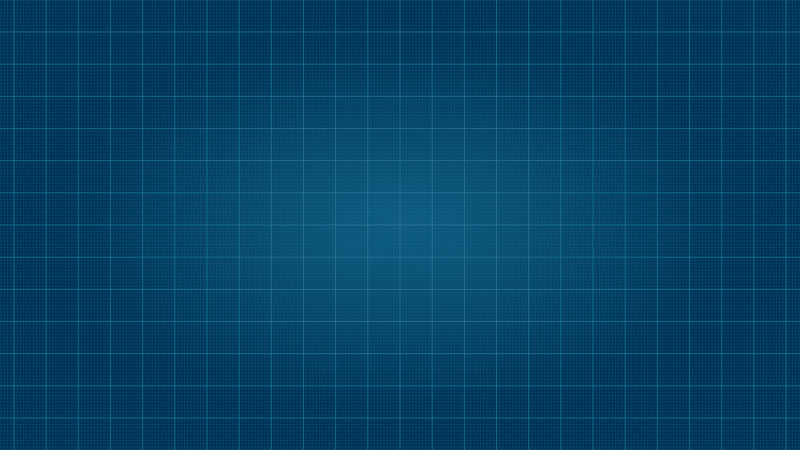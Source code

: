 # Source: bg.blend  (saved by Blender 4.4.32; exported with 4.5.12 LTS)
import bpy
from mathutils import Matrix  # noqa: F401  (used for matrix-valued properties, if any)

bpy.ops.wm.read_factory_settings(use_empty=True)
scene = bpy.context.scene
scene.name = 'Scene'

# ---- collections
col_collection = bpy.data.collections.new('Collection'); scene.collection.children.link(col_collection)

# ---- materials (node trees are filled in below, after node groups)
mat_bg = bpy.data.materials.new('bg')

# ---- node groups
ng_resolutionanpasser = bpy.data.node_groups.new('resolutionAnpasser', 'ShaderNodeTree')
_s = ng_resolutionanpasser.interface.new_socket(name='x', in_out='OUTPUT', socket_type='NodeSocketFloat')
_s = ng_resolutionanpasser.interface.new_socket(name='y', in_out='OUTPUT', socket_type='NodeSocketFloat')
_s = ng_resolutionanpasser.interface.new_socket(name='Value', in_out='INPUT', socket_type='NodeSocketFloat')
_s.default_value = 0.5
_s.min_value = -1e+04
_s.max_value = 1e+04
_N = ng_resolutionanpasser.nodes; _L = ng_resolutionanpasser.links
n0 = _N.new('NodeGroupOutput'); n0.name = 'Group Output'; n0.location = (164, 24)
n1 = _N.new('NodeGroupInput'); n1.name = 'Group Input'; n1.location = (-294, 19)
n2 = _N.new('ShaderNodeMath'); n2.name = 'Math.003'; n2.location = (-56, -17)
n2.operation = 'MULTIPLY'
n2.inputs[1].default_value = 1.778
_L.new(n2.outputs[0], n0.inputs[1])
_L.new(n1.outputs[0], n2.inputs[0])
_L.new(n1.outputs[0], n0.inputs[0])
n0.is_active_output = True
ng_gittergenerator = bpy.data.node_groups.new('gitterGenerator', 'ShaderNodeTree')
_s = ng_gittergenerator.interface.new_socket(name='Value', in_out='OUTPUT', socket_type='NodeSocketFloat')
_s = ng_gittergenerator.interface.new_socket(name='dicke', in_out='INPUT', socket_type='NodeSocketFloat')
_s = ng_gittergenerator.interface.new_socket(name='scale', in_out='INPUT', socket_type='NodeSocketFloat')
_N = ng_gittergenerator.nodes; _L = ng_gittergenerator.links
n0 = _N.new('NodeGroupOutput'); n0.name = 'Group Output'; n0.location = (689, 0)
n1 = _N.new('NodeGroupInput'); n1.name = 'Group Input'; n1.location = (-699, 0)
n2 = _N.new('ShaderNodeVectorMath'); n2.name = 'Vector Math.009'; n2.location = (-338, -71)
n2.operation = 'SCALE'
n3 = _N.new('ShaderNodeSeparateXYZ'); n3.name = 'Separate XYZ.001'; n3.location = (169, -59)
n4 = _N.new('ShaderNodeNewGeometry'); n4.name = 'Geometry.001'; n4.location = (-499, -71)
n5 = _N.new('ShaderNodeVectorMath'); n5.name = 'Vector Math.010'; n5.location = (0, -73)
n5.operation = 'FRACTION'
n5.inputs[3].default_value = 25.8
n6 = _N.new('ShaderNodeMath'); n6.name = 'Math.023'; n6.location = (499, -29)
n6.operation = 'COMPARE'
n6.inputs[1].default_value = 0.0
n7 = _N.new('ShaderNodeMath'); n7.name = 'Math.024'; n7.location = (320, -38)
n7.operation = 'MINIMUM'
n8 = _N.new('ShaderNodeMath'); n8.name = 'Math.025'; n8.location = (3, -37)
n8.hide = True
n8.operation = 'DIVIDE'
n8.inputs[1].default_value = 2.0
n9 = _N.new('ShaderNodeVectorMath'); n9.name = 'Vector Math.007'; n9.location = (-179, -82)
n10 = _N.new('NodeReroute'); n10.name = 'Reroute'; n10.location = (185, 10)
n10.width = 20
n10.socket_idname = 'NodeSocketFloat'
n11 = _N.new('NodeReroute'); n11.name = 'Reroute.001'; n11.location = (-395, 82)
n11.width = 20
n11.socket_idname = 'NodeSocketFloat'
_L.new(n10.outputs[0], n8.inputs[0])
_L.new(n9.outputs[0], n5.inputs[0])
_L.new(n5.outputs[0], n3.inputs[0])
_L.new(n7.outputs[0], n6.inputs[0])
_L.new(n11.outputs[0], n2.inputs[3])
_L.new(n10.outputs[0], n6.inputs[2])
_L.new(n3.outputs[1], n7.inputs[1])
_L.new(n3.outputs[0], n7.inputs[0])
_L.new(n8.outputs[0], n9.inputs[1])
_L.new(n4.outputs[0], n2.inputs[0])
_L.new(n2.outputs[0], n9.inputs[0])
_L.new(n1.outputs[0], n10.inputs[0])
_L.new(n1.outputs[1], n11.inputs[0])
_L.new(n6.outputs[0], n0.inputs[0])
n0.is_active_output = True

# ---- material node trees
mat_bg.use_nodes = True; mat_bg.node_tree.nodes.clear()
_N = mat_bg.node_tree.nodes; _L = mat_bg.node_tree.links
n0 = _N.new('ShaderNodeOutputMaterial'); n0.name = 'Material Output'; n0.location = (985, 737)
n1 = _N.new('ShaderNodeVectorMath'); n1.name = 'Vector Math'; n1.location = (-689, 213)
n1.operation = 'ABSOLUTE'
n2 = _N.new('ShaderNodeUVMap'); n2.name = 'UV Map'; n2.location = (-1015, 184)
n3 = _N.new('ShaderNodeVectorMath'); n3.name = 'Vector Math.004'; n3.location = (-853, 227)
n3.operation = 'SUBTRACT'
n3.inputs[1].default_value = (0.5, 0.5, 0.0)
n4 = _N.new('ShaderNodeVectorMath'); n4.name = 'Vector Math.005'; n4.location = (-525, 239)
n4.operation = 'SUBTRACT'
n4.inputs[1].default_value = (0.5, 0.5, 0.0)
n5 = _N.new('ShaderNodeMath'); n5.name = 'Math'; n5.location = (-42, 302)
n5.hide = True
n5.operation = 'COMPARE'
n6 = _N.new('ShaderNodeSeparateXYZ'); n6.name = 'Separate XYZ'; n6.location = (-367, 253)
n7 = _N.new('ShaderNodeMath'); n7.name = 'Math.001'; n7.location = (-39, 262)
n7.hide = True
n7.operation = 'COMPARE'
n8 = _N.new('ShaderNodeMath'); n8.name = 'Math.002'; n8.location = (119, 282)
n8.hide = True
n8.use_clamp = True
n9 = _N.new('ShaderNodeGroup'); n9.name = 'Group'; n9.location = (-438, 519)
n9.label = 'distanz zu edges'
n9.width = 217
n9.node_tree = ng_resolutionanpasser
n9.inputs[0].default_value = -1.54
n10 = _N.new('ShaderNodeGroup'); n10.name = 'Group.001'; n10.location = (-435, 386)
n10.label = 'dicke außenlinie'
n10.width = 217
n10.node_tree = ng_resolutionanpasser
n10.inputs[0].default_value = 2.54
n11 = _N.new('ShaderNodeMath'); n11.name = 'Math.003'; n11.location = (-209, 306)
n11.hide = True
n11.operation = 'DIVIDE'
n11.inputs[1].default_value = 1000.0
n12 = _N.new('ShaderNodeMath'); n12.name = 'Math.004'; n12.location = (-210, 263)
n12.hide = True
n12.operation = 'DIVIDE'
n12.inputs[1].default_value = 1000.0
n13 = _N.new('ShaderNodeMath'); n13.name = 'Math.005'; n13.location = (-35, 223)
n13.hide = True
n13.operation = 'LESS_THAN'
n14 = _N.new('ShaderNodeMath'); n14.name = 'Math.006'; n14.location = (284, 253)
n14.hide = True
n14.operation = 'MULTIPLY'
n14.use_clamp = True
n15 = _N.new('ShaderNodeMath'); n15.name = 'Math.007'; n15.location = (-38, 188)
n15.hide = True
n15.operation = 'LESS_THAN'
n16 = _N.new('ShaderNodeMath'); n16.name = 'Math.008'; n16.location = (122, 209)
n16.hide = True
n16.operation = 'MULTIPLY'
n17 = _N.new('ShaderNodeGroup'); n17.name = 'Group.002'; n17.location = (-383, 1031)
n17.node_tree = ng_gittergenerator
n17.inputs[0].default_value = 0.03
n18 = _N.new('ShaderNodeGroup'); n18.name = 'Group.003'; n18.location = (-380, 905)
n18.node_tree = ng_gittergenerator
n18.inputs[0].default_value = 0.015
n19 = _N.new('ShaderNodeValue'); n19.name = 'Value'; n19.location = (-729, 937)
n19.outputs[0].default_value = 3.4
n20 = _N.new('ShaderNodeMath'); n20.name = 'Math.010'; n20.location = (-559, 957)
n20.hide = True
n20.operation = 'MULTIPLY'
n20.inputs[1].default_value = 10.0
n21 = _N.new('ShaderNodeMix'); n21.name = 'Mix'; n21.location = (61, 993)
n21.data_type = 'RGBA'
n21.clamp_factor = False
n21.inputs[7].default_value = (0.0452, 0.0452, 0.0452, 1.0)
n22 = _N.new('ShaderNodeMix'); n22.name = 'Mix.001'; n22.location = (234, 914)
n22.data_type = 'RGBA'
n22.inputs[7].default_value = (0.0452, 0.0452, 0.0452, 1.0)
n23 = _N.new('ShaderNodeMix'); n23.name = 'Mix.002'; n23.location = (293, 305)
n23.hide = True
n23.data_type = 'RGBA'
n23.blend_type = 'MULTIPLY'
n23.clamp_factor = False
n23.clamp_result = True
n23.inputs[0].default_value = 1.0
n24 = _N.new('ShaderNodeMix'); n24.name = 'Mix.003'; n24.location = (457, 369)
n24.data_type = 'RGBA'
n24.inputs[7].default_value = (0.01961, 0.01961, 0.01961, 1.0)
n25 = _N.new('NodeReroute'); n25.name = 'Reroute'; n25.location = (-13, 414)
n25.width = 20
n25.socket_idname = 'NodeSocketFloat'
n26 = _N.new('NodeReroute'); n26.name = 'Reroute.001'; n26.location = (-7, 431)
n26.width = 20
n26.socket_idname = 'NodeSocketFloat'
n27 = _N.new('ShaderNodeMath'); n27.name = 'Math.009'; n27.location = (-203, 480)
n27.hide = True
n27.operation = 'DIVIDE'
n27.inputs[1].default_value = 100.0
n28 = _N.new('ShaderNodeMath'); n28.name = 'Math.011'; n28.location = (-199, 440)
n28.hide = True
n28.operation = 'DIVIDE'
n28.inputs[1].default_value = 100.0
n29 = _N.new('ShaderNodeTexGradient'); n29.name = 'Gradient Texture'; n29.location = (-175, 1224)
n29.gradient_type = 'SPHERICAL'
n30 = _N.new('ShaderNodeMapping'); n30.name = 'Mapping'; n30.location = (-372, 1470)
n30.inputs[1].default_value = (-1.0, -1.0, -0.5)
n30.inputs[3].default_value = (2.0, 2.0, 1.0)
n31 = _N.new('ShaderNodeTexCoord'); n31.name = 'Texture Coordinate'; n31.location = (-550, 1472)
n32 = _N.new('ShaderNodeValToRGB'); n32.name = 'Color Ramp'; n32.location = (29, 1226)
n32.color_ramp.interpolation = 'B_SPLINE'
while len(n32.color_ramp.elements) > 1: n32.color_ramp.elements.remove(n32.color_ramp.elements[-1])
n32.color_ramp.elements[0].position = 0.3545; n32.color_ramp.elements[0].color = (0.0, 0.0, 0.0, 1.0)
_e = n32.color_ramp.elements.new(1.0); _e.color = (0.0196, 0.0196, 0.0196, 1.0)
n33 = _N.new('ShaderNodeMix'); n33.name = 'Mix.004'; n33.location = (646, 672)
n33.data_type = 'RGBA'
n33.clamp_factor = False
n33.inputs[6].default_value = (0.0, 0.02841, 0.1003, 1.0)
n33.inputs[7].default_value = (0.1282, 0.6117, 1.0, 1.0)
n34 = _N.new('ShaderNodeValToRGB'); n34.name = 'Color Ramp.001'; n34.location = (389, 666)
while len(n34.color_ramp.elements) > 1: n34.color_ramp.elements.remove(n34.color_ramp.elements[-1])
n34.color_ramp.elements[0].position = 0.0; n34.color_ramp.elements[0].color = (0.0, 0.0, 0.0, 1.0)
_e = n34.color_ramp.elements.new(0.1386); _e.color = (1.0, 1.0, 1.0, 1.0)
_L.new(n3.outputs[0], n1.inputs[0])
_L.new(n2.outputs[0], n3.inputs[0])
_L.new(n1.outputs[0], n4.inputs[0])
_L.new(n4.outputs[0], n6.inputs[0])
_L.new(n6.outputs[0], n5.inputs[0])
_L.new(n6.outputs[1], n7.inputs[0])
_L.new(n5.outputs[0], n8.inputs[0])
_L.new(n7.outputs[0], n8.inputs[1])
_L.new(n26.outputs[0], n5.inputs[1])
_L.new(n25.outputs[0], n7.inputs[1])
_L.new(n11.outputs[0], n5.inputs[2])
_L.new(n12.outputs[0], n7.inputs[2])
_L.new(n10.outputs[0], n11.inputs[0])
_L.new(n10.outputs[1], n12.inputs[0])
_L.new(n6.outputs[0], n13.inputs[0])
_L.new(n26.outputs[0], n13.inputs[1])
_L.new(n11.outputs[0], n13.inputs[2])
_L.new(n8.outputs[0], n14.inputs[0])
_L.new(n6.outputs[1], n15.inputs[0])
_L.new(n25.outputs[0], n15.inputs[1])
_L.new(n12.outputs[0], n15.inputs[2])
_L.new(n13.outputs[0], n16.inputs[0])
_L.new(n15.outputs[0], n16.inputs[1])
_L.new(n16.outputs[0], n14.inputs[1])
_L.new(n19.outputs[0], n20.inputs[0])
_L.new(n20.outputs[0], n17.inputs[1])
_L.new(n19.outputs[0], n18.inputs[1])
_L.new(n17.outputs[0], n21.inputs[0])
_L.new(n18.outputs[0], n22.inputs[0])
_L.new(n21.outputs[2], n22.inputs[6])
_L.new(n22.outputs[2], n23.inputs[6])
_L.new(n16.outputs[0], n23.inputs[7])
_L.new(n23.outputs[2], n24.inputs[6])
_L.new(n14.outputs[0], n24.inputs[0])
_L.new(n28.outputs[0], n25.inputs[0])
_L.new(n27.outputs[0], n26.inputs[0])
_L.new(n9.outputs[0], n27.inputs[0])
_L.new(n9.outputs[1], n28.inputs[0])
_L.new(n30.outputs[0], n29.inputs[0])
_L.new(n31.outputs[0], n30.inputs[0])
_L.new(n29.outputs[0], n32.inputs[0])
_L.new(n32.outputs[0], n21.inputs[6])
_L.new(n22.outputs[2], n34.inputs[0])
_L.new(n34.outputs[0], n33.inputs[0])
_L.new(n33.outputs[2], n0.inputs[0])
n0.is_active_output = True

# ---- world
world_world = bpy.data.worlds.new('World'); scene.world = world_world
world_world.use_nodes = True; world_world.node_tree.nodes.clear()
_N = world_world.node_tree.nodes; _L = world_world.node_tree.links
n0 = _N.new('ShaderNodeOutputWorld'); n0.name = 'World Output'; n0.location = (300, 300)
n1 = _N.new('ShaderNodeBackground'); n1.name = 'Background'; n1.location = (10, 300)
n1.inputs[0].default_value = (0.05088, 0.05088, 0.05088, 1.0)
_L.new(n1.outputs[0], n0.inputs[0])
n0.is_active_output = True
world_world.color = (0.05088, 0.05088, 0.05088)
world_world.sun_shadow_jitter_overblur = 0.0

# ---- cameras
cam_camera = bpy.data.cameras.new('Camera')
cam_camera.type = 'ORTHO'
cam_camera.clip_end = 100.0
cam_camera.ortho_scale = 7.314

# ---- lights
light_light = bpy.data.lights.new('Light', 'POINT')
light_light.energy = 1000.0
light_light.shadow_soft_size = 0.1

# ---- meshes
me_plane = bpy.data.meshes.new('Plane')
me_plane.from_pydata([(-1.0, -1.0, 0.0), (1.0, -1.0, 0.0), (-1.0, 1.0, 0.0), (1.0, 1.0, 0.0)], [], [(0, 1, 3, 2)])
_uv = me_plane.uv_layers.new(name='UVMap')
_uv.uv.foreach_set('vector', [0.0, 0.0, 1.0, 0.0, 1.0, 1.0, 0.0, 1.0])
me_plane.materials.append(mat_bg)
me_plane.update()

# ---- objects
ob_light = bpy.data.objects.new('Light', light_light)
ob_camera = bpy.data.objects.new('Camera', cam_camera)
ob_plane = bpy.data.objects.new('Plane', me_plane)

# ---- transforms, parenting, visibility, modifiers, constraints
ob_light.location = (4.076, 1.005, 5.904)
ob_light.rotation_euler = (0.6503, 0.05522, 1.866)
ob_light.lock_rotations_4d = False
ob_light.empty_display_type = 'ARROWS'
ob_light.color = (0.0, 0.0, 0.0, 0.0)
ob_light.lineart.crease_threshold = 0.0
ob_camera.location = (0.0, 0.0, 5.25)
ob_camera.lock_rotations_4d = False
ob_camera.empty_display_type = 'ARROWS'
ob_camera.color = (0.0, 0.0, 0.0, 0.0)
ob_camera.display_type = 'WIRE'
ob_camera.lineart.crease_threshold = 0.0
ob_plane.location = (0.0, 0.0, 0.0)
ob_plane.scale = (3.671, 2.065, 2.065)

# ---- collection membership
col_collection.objects.link(ob_light)
col_collection.objects.link(ob_camera)
col_collection.objects.link(ob_plane)

# ---- scene / render settings (as saved in the file)
scene.camera = ob_camera
scene.frame_start = 1; scene.frame_end = 250; scene.frame_set(1)
scene.render.engine = 'BLENDER_EEVEE_NEXT'
scene.render.resolution_x = 3840
scene.render.resolution_y = 2160
bpy.context.view_layer.update()

